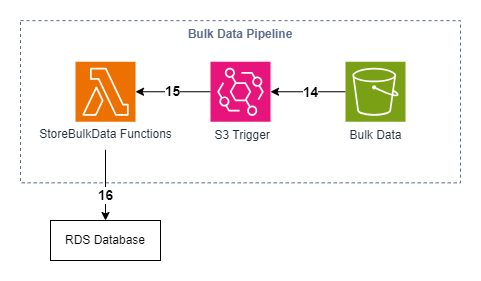

The diagram above was exported from draw.io. Its source (the exported page's mxGraphModel, read from the mxfile embedded in the PNG):
<mxGraphModel dx="662" dy="343" grid="1" gridSize="10" guides="1" tooltips="1" connect="1" arrows="1" fold="1" page="1" pageScale="1" pageWidth="1100" pageHeight="1700" math="0" shadow="0">
  <root>
    <mxCell id="0" />
    <mxCell id="1" parent="0" />
    <mxCell id="15krOstibW0H0Cj6fzQd-114" value="&lt;b&gt;Bulk Data Pipeline&lt;/b&gt;" style="fillColor=none;strokeColor=#5A6C86;dashed=1;verticalAlign=top;fontStyle=0;fontColor=#5A6C86;whiteSpace=wrap;html=1;" vertex="1" parent="1">
      <mxGeometry x="1090" y="300.15" width="440" height="162.19" as="geometry" />
    </mxCell>
    <mxCell id="15krOstibW0H0Cj6fzQd-115" style="edgeStyle=orthogonalEdgeStyle;rounded=0;orthogonalLoop=1;jettySize=auto;html=1;exitX=0;exitY=0.5;exitDx=0;exitDy=0;exitPerimeter=0;" edge="1" parent="1" source="15krOstibW0H0Cj6fzQd-117" target="15krOstibW0H0Cj6fzQd-120">
      <mxGeometry relative="1" as="geometry" />
    </mxCell>
    <mxCell id="15krOstibW0H0Cj6fzQd-116" value="&lt;b&gt;&lt;font style=&quot;font-size: 14px;&quot;&gt;14&lt;/font&gt;&lt;/b&gt;" style="edgeLabel;html=1;align=center;verticalAlign=middle;resizable=0;points=[];" vertex="1" connectable="0" parent="15krOstibW0H0Cj6fzQd-115">
      <mxGeometry x="-0.0342" relative="1" as="geometry">
        <mxPoint as="offset" />
      </mxGeometry>
    </mxCell>
    <mxCell id="15krOstibW0H0Cj6fzQd-117" value="Bulk Data" style="sketch=0;points=[[0,0,0],[0.25,0,0],[0.5,0,0],[0.75,0,0],[1,0,0],[0,1,0],[0.25,1,0],[0.5,1,0],[0.75,1,0],[1,1,0],[0,0.25,0],[0,0.5,0],[0,0.75,0],[1,0.25,0],[1,0.5,0],[1,0.75,0]];outlineConnect=0;fontColor=#232F3E;fillColor=#7AA116;strokeColor=#ffffff;dashed=0;verticalLabelPosition=bottom;verticalAlign=top;align=center;html=1;fontSize=12;fontStyle=0;aspect=fixed;shape=mxgraph.aws4.resourceIcon;resIcon=mxgraph.aws4.s3;" vertex="1" parent="1">
      <mxGeometry x="1415" y="341.25" width="60" height="60" as="geometry" />
    </mxCell>
    <mxCell id="15krOstibW0H0Cj6fzQd-118" style="edgeStyle=orthogonalEdgeStyle;rounded=0;orthogonalLoop=1;jettySize=auto;html=1;exitX=0;exitY=0.5;exitDx=0;exitDy=0;exitPerimeter=0;" edge="1" parent="1" source="15krOstibW0H0Cj6fzQd-120" target="15krOstibW0H0Cj6fzQd-121">
      <mxGeometry relative="1" as="geometry" />
    </mxCell>
    <mxCell id="15krOstibW0H0Cj6fzQd-119" value="&lt;b&gt;&lt;font style=&quot;font-size: 14px;&quot;&gt;15&lt;/font&gt;&lt;/b&gt;" style="edgeLabel;html=1;align=center;verticalAlign=middle;resizable=0;points=[];" vertex="1" connectable="0" parent="15krOstibW0H0Cj6fzQd-118">
      <mxGeometry x="0.027" y="-1" relative="1" as="geometry">
        <mxPoint as="offset" />
      </mxGeometry>
    </mxCell>
    <mxCell id="15krOstibW0H0Cj6fzQd-120" value="&amp;nbsp; S3 Trigger&amp;nbsp;" style="sketch=0;points=[[0,0,0],[0.25,0,0],[0.5,0,0],[0.75,0,0],[1,0,0],[0,1,0],[0.25,1,0],[0.5,1,0],[0.75,1,0],[1,1,0],[0,0.25,0],[0,0.5,0],[0,0.75,0],[1,0.25,0],[1,0.5,0],[1,0.75,0]];outlineConnect=0;fontColor=#232F3E;fillColor=#E7157B;strokeColor=#ffffff;dashed=0;verticalLabelPosition=bottom;verticalAlign=top;align=center;html=1;fontSize=12;fontStyle=0;aspect=fixed;shape=mxgraph.aws4.resourceIcon;resIcon=mxgraph.aws4.eventbridge;" vertex="1" parent="1">
      <mxGeometry x="1280" y="341.25" width="60" height="60" as="geometry" />
    </mxCell>
    <mxCell id="15krOstibW0H0Cj6fzQd-121" value="" style="sketch=0;points=[[0,0,0],[0.25,0,0],[0.5,0,0],[0.75,0,0],[1,0,0],[0,1,0],[0.25,1,0],[0.5,1,0],[0.75,1,0],[1,1,0],[0,0.25,0],[0,0.5,0],[0,0.75,0],[1,0.25,0],[1,0.5,0],[1,0.75,0]];outlineConnect=0;fontColor=#232F3E;fillColor=#ED7100;strokeColor=#ffffff;dashed=0;verticalLabelPosition=bottom;verticalAlign=top;align=center;html=1;fontSize=12;fontStyle=0;aspect=fixed;shape=mxgraph.aws4.resourceIcon;resIcon=mxgraph.aws4.lambda;" vertex="1" parent="1">
      <mxGeometry x="1145" y="341.25" width="60" height="60" as="geometry" />
    </mxCell>
    <mxCell id="15krOstibW0H0Cj6fzQd-125" style="edgeStyle=orthogonalEdgeStyle;rounded=0;orthogonalLoop=1;jettySize=auto;html=1;entryX=0.5;entryY=0;entryDx=0;entryDy=0;" edge="1" parent="1" source="15krOstibW0H0Cj6fzQd-123" target="15krOstibW0H0Cj6fzQd-124">
      <mxGeometry relative="1" as="geometry" />
    </mxCell>
    <mxCell id="15krOstibW0H0Cj6fzQd-127" value="&lt;b&gt;&lt;font style=&quot;font-size: 14px;&quot;&gt;16&lt;/font&gt;&lt;/b&gt;" style="edgeLabel;html=1;align=center;verticalAlign=middle;resizable=0;points=[];" vertex="1" connectable="0" parent="15krOstibW0H0Cj6fzQd-125">
      <mxGeometry x="0.264" relative="1" as="geometry">
        <mxPoint as="offset" />
      </mxGeometry>
    </mxCell>
    <mxCell id="15krOstibW0H0Cj6fzQd-123" value="&lt;span style=&quot;color: rgb(35, 47, 62);&quot;&gt;StoreBulkData Functions&lt;/span&gt;" style="text;html=1;align=center;verticalAlign=middle;resizable=0;points=[];autosize=1;strokeColor=none;fillColor=none;" vertex="1" parent="1">
      <mxGeometry x="1095" y="399.25" width="160" height="30" as="geometry" />
    </mxCell>
    <mxCell id="15krOstibW0H0Cj6fzQd-124" value="RDS Database" style="whiteSpace=wrap;html=1;" vertex="1" parent="1">
      <mxGeometry x="1120" y="500" width="110" height="40" as="geometry" />
    </mxCell>
  </root>
</mxGraphModel>